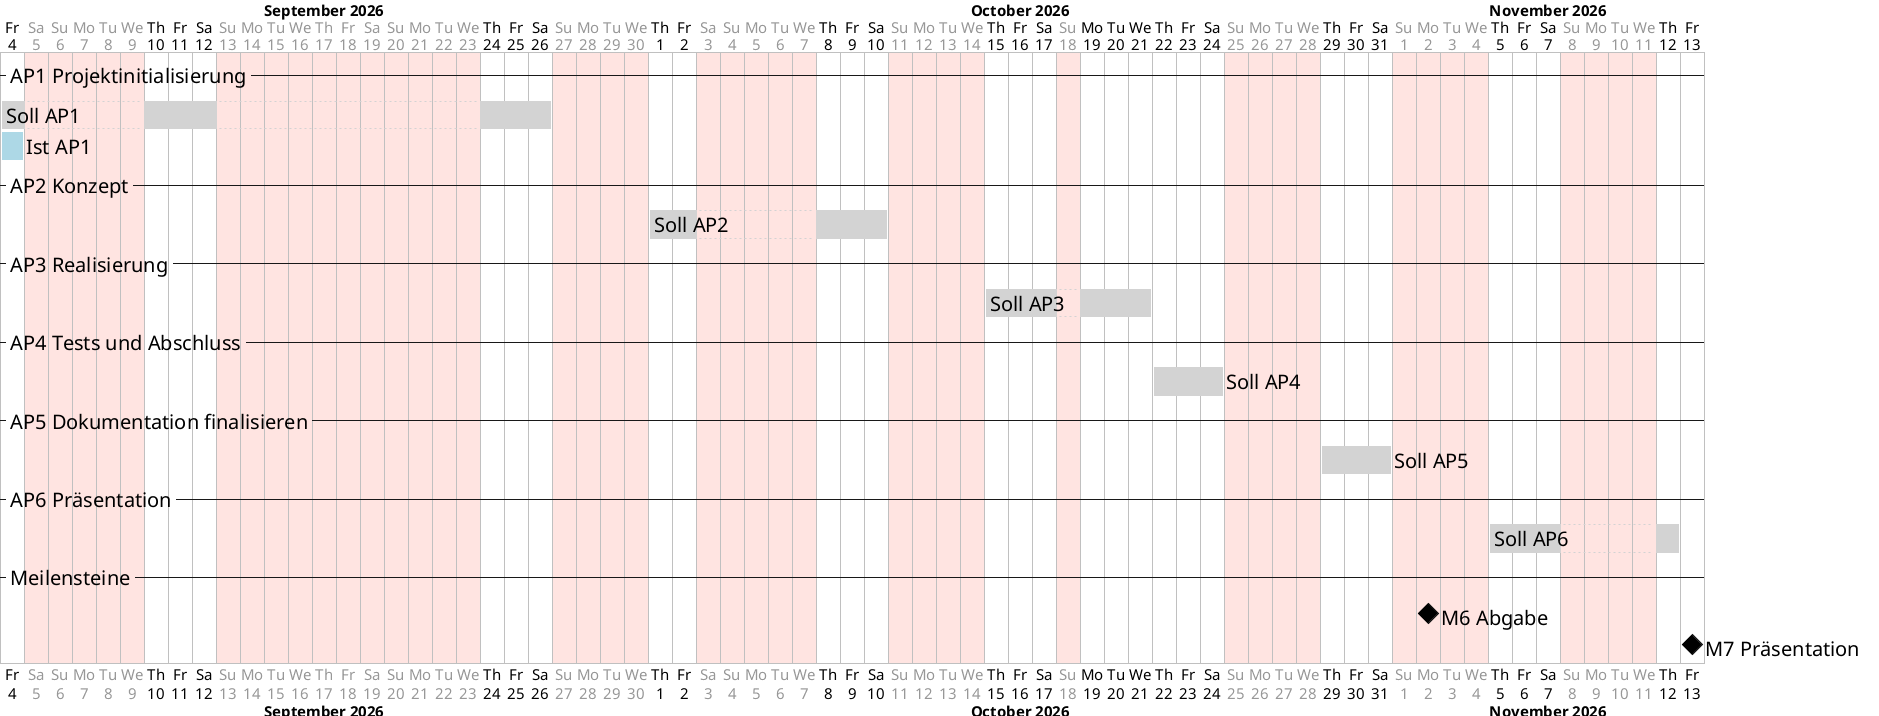

The diagram above was rendered by PlantUML. Its source (embedded in the PNG):
@startgantt
' Soll/Ist-Vergleich auf Phasenebene, fuer das Kapitel Reflexion.
' Waehrend des Projekts laufend nachfuehren: pro Arbeitspaket die Ist-Zeile
' auf die effektiven Start- und Enddaten setzen. Quelle ist die Tabelle
' "Detailplanung und Aufwanderfassung" im Anhang.
' Rendern: plantuml -tpng -charset UTF-8 Terminplan_SollIst.puml

<style>
ganttDiagram {
  task { FontSize 20 }
  milestone { FontSize 20 }
  separator { FontSize 20 }
  timeline { FontSize 15 }
  closed { BackGroundColor MistyRose }
}
</style>

projectscale daily zoom 1
project starts 2026-09-04

monday are closed
tuesday are closed
wednesday are closed
sunday are closed

2026-09-05 to 2026-09-06 are closed
2026-09-17 to 2026-09-20 are closed
2026-10-03 to 2026-10-04 are closed
2026-10-19 to 2026-10-21 are open

-- AP1 Projektinitialisierung --
[Soll AP1] as [S1] starts 2026-09-04 and requires 7 days
[Ist AP1] as [I1] starts 2026-09-04 and requires 1 day

-- AP2 Konzept --
[Soll AP2] as [S2] starts 2026-10-01 and requires 5 days

-- AP3 Realisierung --
[Soll AP3] as [S3] starts 2026-10-15 and requires 6 days

-- AP4 Tests und Abschluss --
[Soll AP4] as [S4] starts 2026-10-22 and requires 3 days

-- AP5 Dokumentation finalisieren --
[Soll AP5] as [S5] starts 2026-10-29 and requires 3 days

-- AP6 Präsentation --
[Soll AP6] as [S6] starts 2026-11-05 and requires 4 days

-- Meilensteine --
[M6 Abgabe] happens 2026-11-02
[M7 Präsentation] happens 2026-11-13

[S1] is colored in LightGray
[S2] is colored in LightGray
[S3] is colored in LightGray
[S4] is colored in LightGray
[S5] is colored in LightGray
[S6] is colored in LightGray
[I1] is colored in LightBlue
@endgantt